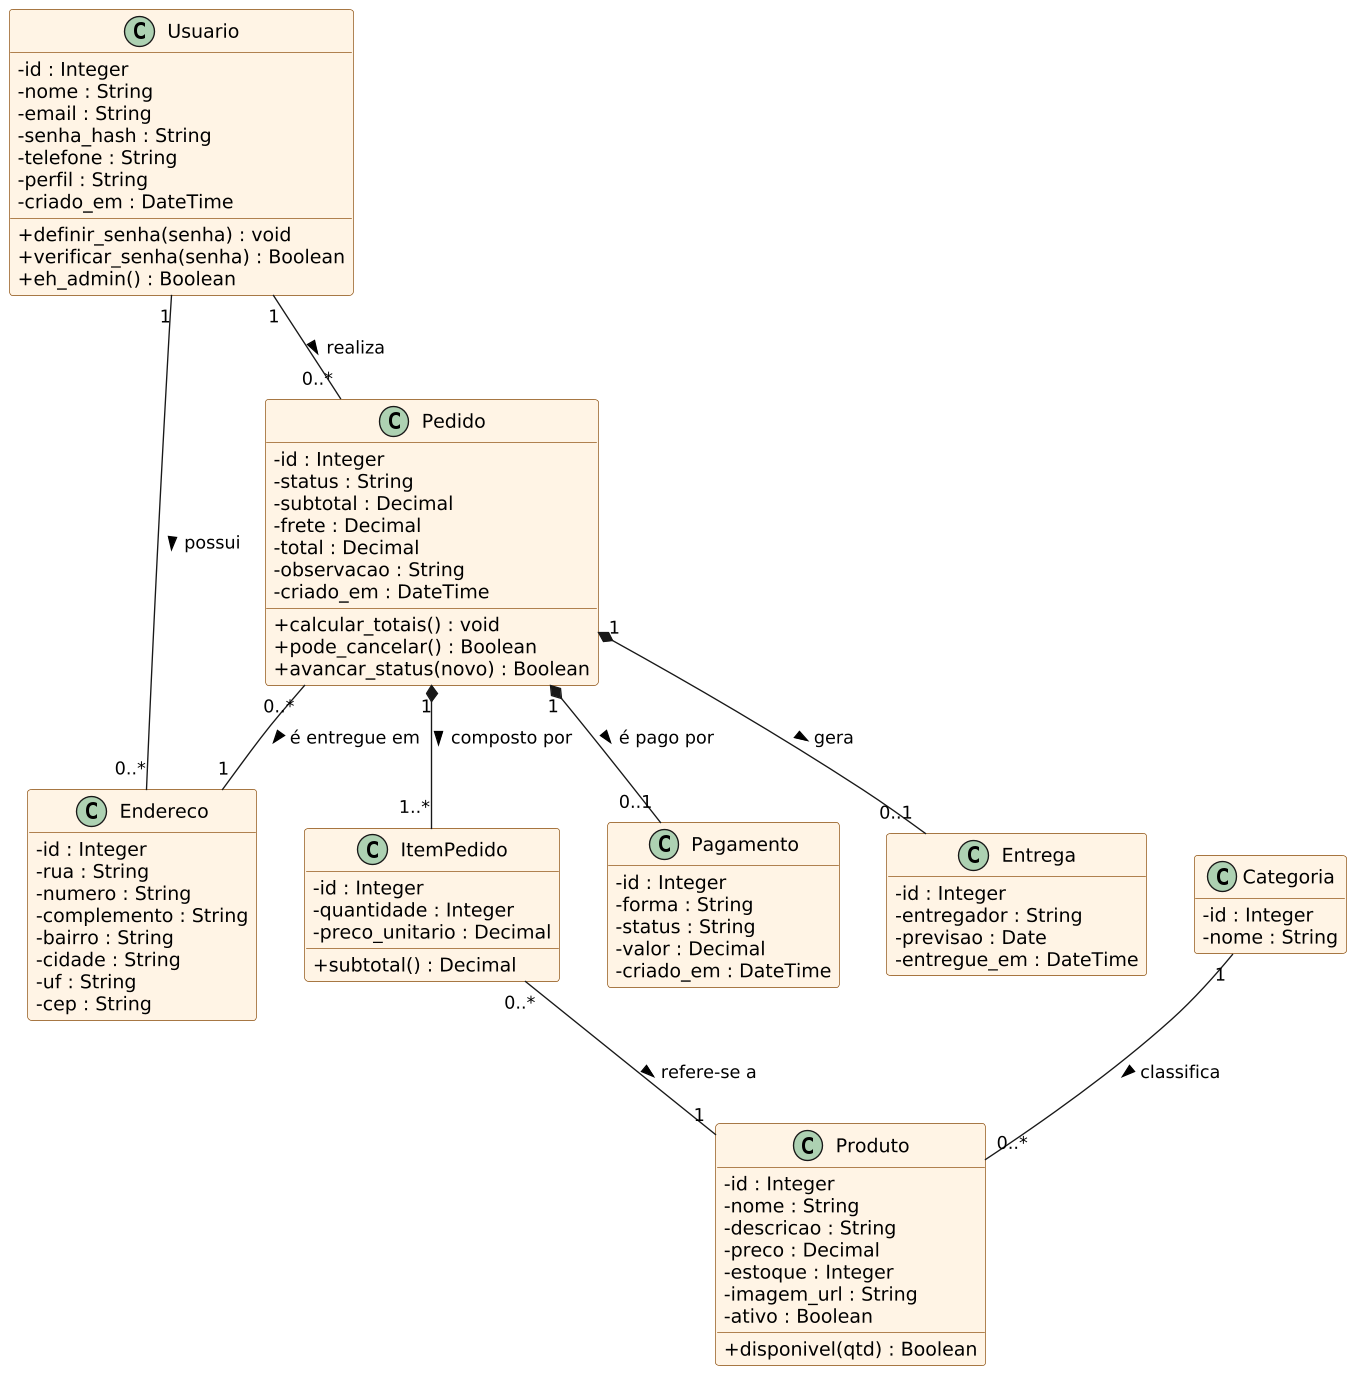

The diagram above was rendered by PlantUML. Its source (embedded in the PNG):
@startuml
skinparam shadowing false
skinparam classAttributeIconSize 0
skinparam defaultFontName DejaVu Sans
skinparam dpi 130
skinparam classBackgroundColor #FFF4E5
skinparam classBorderColor #8A4B08
hide empty members

class Usuario {
  - id : Integer
  - nome : String
  - email : String
  - senha_hash : String
  - telefone : String
  - perfil : String
  - criado_em : DateTime
  + definir_senha(senha) : void
  + verificar_senha(senha) : Boolean
  + eh_admin() : Boolean
}
class Endereco {
  - id : Integer
  - rua : String
  - numero : String
  - complemento : String
  - bairro : String
  - cidade : String
  - uf : String
  - cep : String
}
class Categoria {
  - id : Integer
  - nome : String
}
class Produto {
  - id : Integer
  - nome : String
  - descricao : String
  - preco : Decimal
  - estoque : Integer
  - imagem_url : String
  - ativo : Boolean
  + disponivel(qtd) : Boolean
}
class Pedido {
  - id : Integer
  - status : String
  - subtotal : Decimal
  - frete : Decimal
  - total : Decimal
  - observacao : String
  - criado_em : DateTime
  + calcular_totais() : void
  + pode_cancelar() : Boolean
  + avancar_status(novo) : Boolean
}
class ItemPedido {
  - id : Integer
  - quantidade : Integer
  - preco_unitario : Decimal
  + subtotal() : Decimal
}
class Pagamento {
  - id : Integer
  - forma : String
  - status : String
  - valor : Decimal
  - criado_em : DateTime
}
class Entrega {
  - id : Integer
  - entregador : String
  - previsao : Date
  - entregue_em : DateTime
}

Usuario "1" -- "0..*" Endereco : possui >
Usuario "1" -- "0..*" Pedido : realiza >
Pedido "0..*" -- "1" Endereco : é entregue em >
Categoria "1" -- "0..*" Produto : classifica >
Pedido "1" *-- "1..*" ItemPedido : composto por >
ItemPedido "0..*" -- "1" Produto : refere-se a >
Pedido "1" *-- "0..1" Pagamento : é pago por >
Pedido "1" *-- "0..1" Entrega : gera >
@enduml